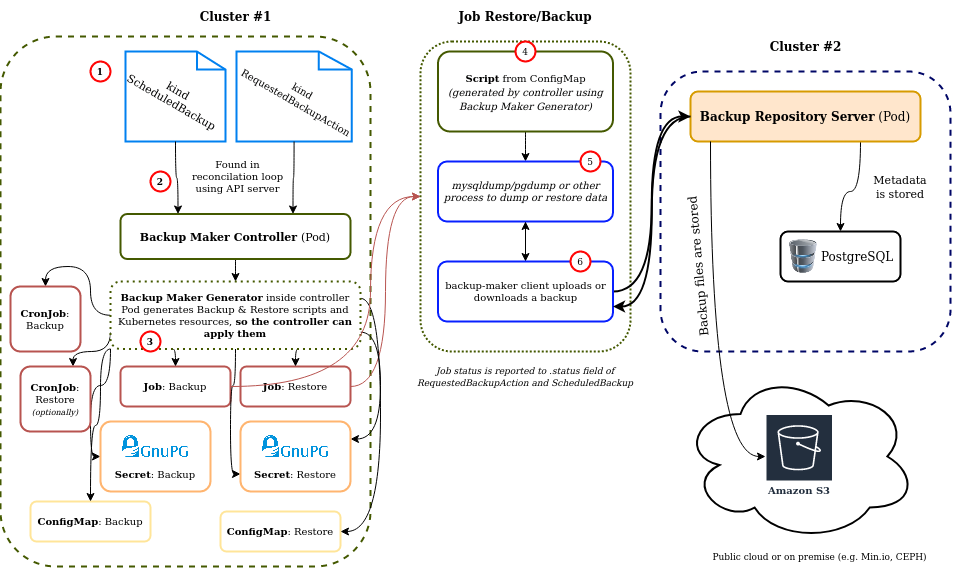

The diagram above was exported from draw.io. Its source (the exported page's mxGraphModel, read from the mxfile embedded in the PNG):
<mxGraphModel dx="2045" dy="623" grid="1" gridSize="10" guides="1" tooltips="1" connect="1" arrows="1" fold="1" page="1" pageScale="1" pageWidth="850" pageHeight="1100" math="0" shadow="0">
  <root>
    <mxCell id="0" />
    <mxCell id="1" parent="0" />
    <mxCell id="MpKVSiBmlpMGTuDAm_x0-1" value="" style="rounded=1;whiteSpace=wrap;html=1;fillColor=none;dashed=1;strokeWidth=2;strokeColor=#445900;" vertex="1" parent="1">
      <mxGeometry x="-130" y="155" width="370" height="530" as="geometry" />
    </mxCell>
    <mxCell id="MpKVSiBmlpMGTuDAm_x0-2" value="&lt;b&gt;Cluster #1&lt;/b&gt;" style="text;html=1;strokeColor=none;fillColor=none;align=center;verticalAlign=middle;whiteSpace=wrap;rounded=0;dashed=1;strokeWidth=2;" vertex="1" parent="1">
      <mxGeometry x="57.5" y="120" width="95" height="30" as="geometry" />
    </mxCell>
    <mxCell id="MpKVSiBmlpMGTuDAm_x0-5" value="" style="rounded=1;whiteSpace=wrap;html=1;fillColor=none;dashed=1;strokeWidth=2;strokeColor=#000666;" vertex="1" parent="1">
      <mxGeometry x="530" y="190" width="290" height="280" as="geometry" />
    </mxCell>
    <mxCell id="MpKVSiBmlpMGTuDAm_x0-6" value="&lt;b&gt;Cluster #2&lt;/b&gt;" style="text;html=1;strokeColor=none;fillColor=none;align=center;verticalAlign=middle;whiteSpace=wrap;rounded=0;dashed=1;strokeWidth=2;" vertex="1" parent="1">
      <mxGeometry x="627.5" y="150" width="95" height="30" as="geometry" />
    </mxCell>
    <mxCell id="MpKVSiBmlpMGTuDAm_x0-18" style="edgeStyle=orthogonalEdgeStyle;rounded=0;orthogonalLoop=1;jettySize=auto;html=1;entryX=0.5;entryY=0;entryDx=0;entryDy=0;curved=1;" edge="1" parent="1" source="MpKVSiBmlpMGTuDAm_x0-7" target="MpKVSiBmlpMGTuDAm_x0-8">
      <mxGeometry relative="1" as="geometry">
        <Array as="points">
          <mxPoint x="730" y="310" />
          <mxPoint x="710" y="310" />
        </Array>
      </mxGeometry>
    </mxCell>
    <mxCell id="MpKVSiBmlpMGTuDAm_x0-7" value="&lt;b&gt;Backup Repository Server&lt;/b&gt; (Pod)" style="rounded=1;whiteSpace=wrap;html=1;strokeWidth=2;fillColor=#ffe6cc;strokeColor=#d79b00;" vertex="1" parent="1">
      <mxGeometry x="560" y="210" width="230" height="50" as="geometry" />
    </mxCell>
    <mxCell id="MpKVSiBmlpMGTuDAm_x0-12" value="" style="ellipse;shape=cloud;whiteSpace=wrap;html=1;strokeWidth=2;fillColor=default;" vertex="1" parent="1">
      <mxGeometry x="551.25" y="490" width="235" height="170" as="geometry" />
    </mxCell>
    <mxCell id="MpKVSiBmlpMGTuDAm_x0-13" value="Amazon S3" style="sketch=0;outlineConnect=0;fontColor=#232F3E;gradientColor=none;strokeColor=#ffffff;fillColor=#232F3E;dashed=0;verticalLabelPosition=middle;verticalAlign=bottom;align=center;html=1;whiteSpace=wrap;fontSize=10;fontStyle=1;spacing=3;shape=mxgraph.aws4.productIcon;prIcon=mxgraph.aws4.s3;strokeWidth=2;" vertex="1" parent="1">
      <mxGeometry x="635" y="532.5" width="67.5" height="85" as="geometry" />
    </mxCell>
    <mxCell id="MpKVSiBmlpMGTuDAm_x0-14" value="" style="group" vertex="1" connectable="0" parent="1">
      <mxGeometry x="650" y="350" width="120" height="50" as="geometry" />
    </mxCell>
    <mxCell id="MpKVSiBmlpMGTuDAm_x0-8" value="&amp;nbsp;&amp;nbsp;&amp;nbsp;&amp;nbsp;&amp;nbsp;&amp;nbsp;&amp;nbsp;&amp;nbsp; PostgreSQL" style="rounded=1;whiteSpace=wrap;html=1;strokeWidth=2;fillColor=default;" vertex="1" parent="MpKVSiBmlpMGTuDAm_x0-14">
      <mxGeometry width="120" height="50" as="geometry" />
    </mxCell>
    <mxCell id="MpKVSiBmlpMGTuDAm_x0-9" value="" style="image;html=1;image=img/lib/clip_art/computers/Database_128x128.png;strokeWidth=2;fillColor=default;" vertex="1" parent="MpKVSiBmlpMGTuDAm_x0-14">
      <mxGeometry x="8" y="8.333333333333334" width="30" height="33.333333333333336" as="geometry" />
    </mxCell>
    <mxCell id="MpKVSiBmlpMGTuDAm_x0-16" style="edgeStyle=orthogonalEdgeStyle;rounded=0;orthogonalLoop=1;jettySize=auto;html=1;curved=1;" edge="1" parent="1" source="MpKVSiBmlpMGTuDAm_x0-7" target="MpKVSiBmlpMGTuDAm_x0-13">
      <mxGeometry relative="1" as="geometry">
        <Array as="points">
          <mxPoint x="580" y="575" />
        </Array>
      </mxGeometry>
    </mxCell>
    <mxCell id="MpKVSiBmlpMGTuDAm_x0-19" value="Backup files are stored " style="text;html=1;strokeColor=none;fillColor=none;align=center;verticalAlign=middle;whiteSpace=wrap;rounded=0;strokeWidth=2;rotation=-95;" vertex="1" parent="1">
      <mxGeometry x="470" y="370" width="195" height="30" as="geometry" />
    </mxCell>
    <mxCell id="MpKVSiBmlpMGTuDAm_x0-20" value="&lt;font style=&quot;font-size: 11px;&quot;&gt;Metadata is stored&lt;/font&gt;" style="text;html=1;strokeColor=none;fillColor=none;align=center;verticalAlign=middle;whiteSpace=wrap;rounded=0;strokeWidth=2;" vertex="1" parent="1">
      <mxGeometry x="740" y="290" width="60" height="30" as="geometry" />
    </mxCell>
    <mxCell id="MpKVSiBmlpMGTuDAm_x0-84" style="edgeStyle=orthogonalEdgeStyle;curved=1;rounded=0;orthogonalLoop=1;jettySize=auto;html=1;exitX=0.5;exitY=1;exitDx=0;exitDy=0;entryX=0.5;entryY=0;entryDx=0;entryDy=0;strokeWidth=1;fontSize=9;" edge="1" parent="1" source="MpKVSiBmlpMGTuDAm_x0-21" target="MpKVSiBmlpMGTuDAm_x0-52">
      <mxGeometry relative="1" as="geometry" />
    </mxCell>
    <mxCell id="MpKVSiBmlpMGTuDAm_x0-21" value="&lt;b&gt;Backup Maker Controller &lt;/b&gt;(Pod)&lt;b&gt;&lt;br&gt;&lt;/b&gt;" style="rounded=1;whiteSpace=wrap;html=1;strokeColor=#445900;strokeWidth=2;fontSize=11;fillColor=default;" vertex="1" parent="1">
      <mxGeometry x="-10" y="332.5" width="230" height="45" as="geometry" />
    </mxCell>
    <mxCell id="MpKVSiBmlpMGTuDAm_x0-24" value="" style="group" vertex="1" connectable="0" parent="1">
      <mxGeometry x="-10" y="170" width="110" height="90" as="geometry" />
    </mxCell>
    <mxCell id="MpKVSiBmlpMGTuDAm_x0-22" value="" style="html=1;verticalLabelPosition=bottom;align=center;labelBackgroundColor=#ffffff;verticalAlign=top;strokeWidth=2;strokeColor=#0080F0;shadow=0;dashed=0;shape=mxgraph.ios7.icons.document;fontSize=11;fillColor=default;" vertex="1" parent="MpKVSiBmlpMGTuDAm_x0-24">
      <mxGeometry x="5.119167311911266" width="99.76166537617746" height="90" as="geometry" />
    </mxCell>
    <mxCell id="MpKVSiBmlpMGTuDAm_x0-23" value="kind&lt;br&gt;&lt;div&gt;ScheduledBackup&lt;/div&gt;" style="text;html=1;strokeColor=none;fillColor=none;align=center;verticalAlign=middle;whiteSpace=wrap;rounded=0;strokeWidth=2;fontSize=11;rotation=30;" vertex="1" parent="MpKVSiBmlpMGTuDAm_x0-24">
      <mxGeometry x="0.13108404310239274" y="30" width="109.73783191379522" height="30" as="geometry" />
    </mxCell>
    <mxCell id="MpKVSiBmlpMGTuDAm_x0-25" value="" style="group" vertex="1" connectable="0" parent="1">
      <mxGeometry x="100" y="170" width="130" height="90" as="geometry" />
    </mxCell>
    <mxCell id="MpKVSiBmlpMGTuDAm_x0-26" value="" style="html=1;verticalLabelPosition=bottom;align=center;labelBackgroundColor=#ffffff;verticalAlign=top;strokeWidth=2;strokeColor=#0080F0;shadow=0;dashed=0;shape=mxgraph.ios7.icons.document;fontSize=11;fillColor=default;" vertex="1" parent="MpKVSiBmlpMGTuDAm_x0-25">
      <mxGeometry x="5.922770461322363" width="115.42217881559088" height="90" as="geometry" />
    </mxCell>
    <mxCell id="MpKVSiBmlpMGTuDAm_x0-27" value="&lt;font style=&quot;font-size: 10px;&quot;&gt;kind&lt;br&gt;&lt;/font&gt;&lt;div&gt;&lt;font style=&quot;font-size: 10px;&quot;&gt;RequestedBackupAction&lt;/font&gt;&lt;/div&gt;" style="text;html=1;strokeColor=none;fillColor=none;align=center;verticalAlign=middle;whiteSpace=wrap;rounded=0;strokeWidth=2;fontSize=11;rotation=30;" vertex="1" parent="MpKVSiBmlpMGTuDAm_x0-25">
      <mxGeometry x="5.924215499126935" y="35" width="126.96439669714998" height="20" as="geometry" />
    </mxCell>
    <mxCell id="MpKVSiBmlpMGTuDAm_x0-29" style="edgeStyle=orthogonalEdgeStyle;curved=1;rounded=0;orthogonalLoop=1;jettySize=auto;html=1;entryX=0.75;entryY=0;entryDx=0;entryDy=0;fontSize=10;" edge="1" parent="1" source="MpKVSiBmlpMGTuDAm_x0-26" target="MpKVSiBmlpMGTuDAm_x0-21">
      <mxGeometry relative="1" as="geometry" />
    </mxCell>
    <mxCell id="MpKVSiBmlpMGTuDAm_x0-30" style="edgeStyle=orthogonalEdgeStyle;curved=1;rounded=0;orthogonalLoop=1;jettySize=auto;html=1;entryX=0.25;entryY=0;entryDx=0;entryDy=0;fontSize=10;" edge="1" parent="1" source="MpKVSiBmlpMGTuDAm_x0-22" target="MpKVSiBmlpMGTuDAm_x0-21">
      <mxGeometry relative="1" as="geometry" />
    </mxCell>
    <mxCell id="MpKVSiBmlpMGTuDAm_x0-31" value="Found in reconcilation loop using API server" style="text;html=1;strokeColor=none;fillColor=none;align=center;verticalAlign=middle;whiteSpace=wrap;rounded=0;strokeWidth=2;fontSize=10;" vertex="1" parent="1">
      <mxGeometry x="60" y="280" width="95" height="30" as="geometry" />
    </mxCell>
    <mxCell id="MpKVSiBmlpMGTuDAm_x0-33" value="&lt;b&gt;Job&lt;/b&gt;: Backup" style="rounded=1;whiteSpace=wrap;html=1;strokeColor=#B85450;strokeWidth=2;fontSize=10;fillColor=default;" vertex="1" parent="1">
      <mxGeometry x="-10" y="485" width="110" height="40" as="geometry" />
    </mxCell>
    <mxCell id="MpKVSiBmlpMGTuDAm_x0-94" style="edgeStyle=orthogonalEdgeStyle;curved=1;rounded=0;orthogonalLoop=1;jettySize=auto;html=1;entryX=0;entryY=0.5;entryDx=0;entryDy=0;strokeWidth=1;fontSize=9;fillColor=#f8cecc;strokeColor=#b85450;" edge="1" parent="1" source="MpKVSiBmlpMGTuDAm_x0-34" target="MpKVSiBmlpMGTuDAm_x0-47">
      <mxGeometry relative="1" as="geometry" />
    </mxCell>
    <mxCell id="MpKVSiBmlpMGTuDAm_x0-34" value="&lt;b&gt;Job&lt;/b&gt;: Restore" style="rounded=1;whiteSpace=wrap;html=1;strokeColor=#B85450;strokeWidth=2;fontSize=10;fillColor=default;" vertex="1" parent="1">
      <mxGeometry x="110" y="485" width="110" height="40" as="geometry" />
    </mxCell>
    <mxCell id="MpKVSiBmlpMGTuDAm_x0-42" value="&lt;b&gt;ConfigMap&lt;/b&gt;: Backup" style="rounded=1;whiteSpace=wrap;html=1;strokeColor=#FFE599;strokeWidth=2;fontSize=10;fillColor=default;" vertex="1" parent="1">
      <mxGeometry x="-100" y="620" width="120" height="40" as="geometry" />
    </mxCell>
    <mxCell id="MpKVSiBmlpMGTuDAm_x0-43" value="&lt;b&gt;ConfigMap&lt;/b&gt;: Restore" style="rounded=1;whiteSpace=wrap;html=1;strokeColor=#FFE599;strokeWidth=2;fontSize=10;fillColor=default;" vertex="1" parent="1">
      <mxGeometry x="90" y="630" width="120" height="40" as="geometry" />
    </mxCell>
    <mxCell id="MpKVSiBmlpMGTuDAm_x0-47" value="" style="rounded=1;whiteSpace=wrap;html=1;strokeColor=#445900;strokeWidth=2;fontSize=10;fillColor=default;dashed=1;dashPattern=1 1;" vertex="1" parent="1">
      <mxGeometry x="290" y="160" width="210" height="310" as="geometry" />
    </mxCell>
    <mxCell id="MpKVSiBmlpMGTuDAm_x0-50" value="&lt;b&gt;&lt;font style=&quot;font-size: 12px;&quot;&gt;Job Restore/Backup&lt;/font&gt;&lt;/b&gt;" style="text;html=1;strokeColor=none;fillColor=none;align=center;verticalAlign=middle;whiteSpace=wrap;rounded=0;dashed=1;dashPattern=1 1;strokeWidth=2;fontSize=10;" vertex="1" parent="1">
      <mxGeometry x="316.25" y="120" width="157.5" height="30" as="geometry" />
    </mxCell>
    <mxCell id="MpKVSiBmlpMGTuDAm_x0-59" style="edgeStyle=orthogonalEdgeStyle;curved=1;rounded=0;orthogonalLoop=1;jettySize=auto;html=1;exitX=0.5;exitY=1;exitDx=0;exitDy=0;entryX=0.5;entryY=0;entryDx=0;entryDy=0;fontSize=10;" edge="1" parent="1" source="MpKVSiBmlpMGTuDAm_x0-51" target="MpKVSiBmlpMGTuDAm_x0-58">
      <mxGeometry relative="1" as="geometry" />
    </mxCell>
    <mxCell id="MpKVSiBmlpMGTuDAm_x0-51" value="&lt;div&gt;&lt;font style=&quot;font-size: 10px;&quot;&gt;&lt;b&gt;Script&lt;/b&gt; from ConfigMap&lt;/font&gt;&lt;/div&gt;&lt;div&gt;&lt;font style=&quot;font-size: 10px;&quot;&gt;&lt;i&gt;(generated by controller using Backup Maker Generator)&lt;/i&gt;&lt;br&gt;&lt;/font&gt;&lt;/div&gt;" style="rounded=1;whiteSpace=wrap;html=1;strokeColor=#445900;strokeWidth=2;fontSize=12;fillColor=default;" vertex="1" parent="1">
      <mxGeometry x="307.5" y="170" width="175" height="80" as="geometry" />
    </mxCell>
    <mxCell id="MpKVSiBmlpMGTuDAm_x0-85" style="edgeStyle=orthogonalEdgeStyle;curved=1;rounded=0;orthogonalLoop=1;jettySize=auto;html=1;exitX=0;exitY=0.5;exitDx=0;exitDy=0;entryX=0.5;entryY=0;entryDx=0;entryDy=0;strokeWidth=1;fontSize=9;" edge="1" parent="1" source="MpKVSiBmlpMGTuDAm_x0-52" target="MpKVSiBmlpMGTuDAm_x0-66">
      <mxGeometry relative="1" as="geometry" />
    </mxCell>
    <mxCell id="MpKVSiBmlpMGTuDAm_x0-86" style="edgeStyle=orthogonalEdgeStyle;curved=1;rounded=0;orthogonalLoop=1;jettySize=auto;html=1;exitX=0;exitY=0.75;exitDx=0;exitDy=0;entryX=0.75;entryY=0;entryDx=0;entryDy=0;strokeWidth=1;fontSize=9;" edge="1" parent="1" source="MpKVSiBmlpMGTuDAm_x0-52" target="MpKVSiBmlpMGTuDAm_x0-67">
      <mxGeometry relative="1" as="geometry">
        <Array as="points">
          <mxPoint x="-20" y="470" />
          <mxPoint x="-57" y="470" />
        </Array>
      </mxGeometry>
    </mxCell>
    <mxCell id="MpKVSiBmlpMGTuDAm_x0-87" style="edgeStyle=orthogonalEdgeStyle;curved=1;rounded=0;orthogonalLoop=1;jettySize=auto;html=1;exitX=0.25;exitY=1;exitDx=0;exitDy=0;entryX=0.5;entryY=0;entryDx=0;entryDy=0;strokeWidth=1;fontSize=9;" edge="1" parent="1" source="MpKVSiBmlpMGTuDAm_x0-52" target="MpKVSiBmlpMGTuDAm_x0-33">
      <mxGeometry relative="1" as="geometry" />
    </mxCell>
    <mxCell id="MpKVSiBmlpMGTuDAm_x0-88" style="edgeStyle=orthogonalEdgeStyle;curved=1;rounded=0;orthogonalLoop=1;jettySize=auto;html=1;exitX=0.75;exitY=1;exitDx=0;exitDy=0;entryX=0.5;entryY=0;entryDx=0;entryDy=0;strokeWidth=1;fontSize=9;" edge="1" parent="1" source="MpKVSiBmlpMGTuDAm_x0-52" target="MpKVSiBmlpMGTuDAm_x0-34">
      <mxGeometry relative="1" as="geometry" />
    </mxCell>
    <mxCell id="MpKVSiBmlpMGTuDAm_x0-89" style="edgeStyle=orthogonalEdgeStyle;curved=1;rounded=0;orthogonalLoop=1;jettySize=auto;html=1;exitX=1;exitY=0.75;exitDx=0;exitDy=0;entryX=1;entryY=0.25;entryDx=0;entryDy=0;strokeWidth=1;fontSize=9;" edge="1" parent="1" source="MpKVSiBmlpMGTuDAm_x0-52" target="MpKVSiBmlpMGTuDAm_x0-36">
      <mxGeometry relative="1" as="geometry" />
    </mxCell>
    <mxCell id="MpKVSiBmlpMGTuDAm_x0-90" style="edgeStyle=orthogonalEdgeStyle;curved=1;rounded=0;orthogonalLoop=1;jettySize=auto;html=1;exitX=1;exitY=0.25;exitDx=0;exitDy=0;entryX=1;entryY=0.5;entryDx=0;entryDy=0;strokeWidth=1;fontSize=9;" edge="1" parent="1" source="MpKVSiBmlpMGTuDAm_x0-52" target="MpKVSiBmlpMGTuDAm_x0-43">
      <mxGeometry relative="1" as="geometry" />
    </mxCell>
    <mxCell id="MpKVSiBmlpMGTuDAm_x0-91" style="edgeStyle=orthogonalEdgeStyle;curved=1;rounded=0;orthogonalLoop=1;jettySize=auto;html=1;exitX=0;exitY=1;exitDx=0;exitDy=0;entryX=0;entryY=0.5;entryDx=0;entryDy=0;strokeWidth=1;fontSize=9;" edge="1" parent="1" source="MpKVSiBmlpMGTuDAm_x0-52" target="MpKVSiBmlpMGTuDAm_x0-35">
      <mxGeometry relative="1" as="geometry">
        <Array as="points">
          <mxPoint x="-20" y="504" />
          <mxPoint x="-40" y="504" />
          <mxPoint x="-40" y="575" />
        </Array>
      </mxGeometry>
    </mxCell>
    <mxCell id="MpKVSiBmlpMGTuDAm_x0-92" style="edgeStyle=orthogonalEdgeStyle;curved=1;rounded=0;orthogonalLoop=1;jettySize=auto;html=1;exitX=0.5;exitY=1;exitDx=0;exitDy=0;entryX=0;entryY=0.75;entryDx=0;entryDy=0;strokeWidth=1;fontSize=9;" edge="1" parent="1" source="MpKVSiBmlpMGTuDAm_x0-52" target="MpKVSiBmlpMGTuDAm_x0-36">
      <mxGeometry relative="1" as="geometry">
        <Array as="points">
          <mxPoint x="105" y="504" />
          <mxPoint x="100" y="504" />
          <mxPoint x="100" y="593" />
        </Array>
      </mxGeometry>
    </mxCell>
    <mxCell id="MpKVSiBmlpMGTuDAm_x0-93" style="edgeStyle=orthogonalEdgeStyle;curved=1;rounded=0;orthogonalLoop=1;jettySize=auto;html=1;exitX=0;exitY=1;exitDx=0;exitDy=0;entryX=0.5;entryY=0;entryDx=0;entryDy=0;strokeWidth=1;fontSize=9;" edge="1" parent="1" source="MpKVSiBmlpMGTuDAm_x0-52" target="MpKVSiBmlpMGTuDAm_x0-42">
      <mxGeometry relative="1" as="geometry">
        <Array as="points">
          <mxPoint x="-30" y="468" />
          <mxPoint x="-30" y="544" />
          <mxPoint x="-40" y="544" />
        </Array>
      </mxGeometry>
    </mxCell>
    <mxCell id="MpKVSiBmlpMGTuDAm_x0-52" value="&lt;b&gt;Backup Maker Generator&lt;/b&gt; inside controller Pod generates Backup &amp;amp; Restore scripts and Kubernetes resources, &lt;b&gt;so the controller can apply them&lt;/b&gt;" style="rounded=1;whiteSpace=wrap;html=1;strokeColor=#445900;strokeWidth=2;fontSize=10;fillColor=default;dashed=1;dashPattern=1 2;" vertex="1" parent="1">
      <mxGeometry x="-20" y="400" width="250" height="67.5" as="geometry" />
    </mxCell>
    <mxCell id="MpKVSiBmlpMGTuDAm_x0-61" style="edgeStyle=orthogonalEdgeStyle;curved=1;rounded=0;orthogonalLoop=1;jettySize=auto;html=1;exitX=0.5;exitY=1;exitDx=0;exitDy=0;entryX=0.5;entryY=0;entryDx=0;entryDy=0;fontSize=10;" edge="1" parent="1" source="MpKVSiBmlpMGTuDAm_x0-58" target="MpKVSiBmlpMGTuDAm_x0-60">
      <mxGeometry relative="1" as="geometry" />
    </mxCell>
    <mxCell id="MpKVSiBmlpMGTuDAm_x0-58" value="&lt;i&gt;mysqldump/pgdump or other process to dump or restore data&lt;/i&gt;" style="rounded=1;whiteSpace=wrap;html=1;strokeColor=#0820FF;strokeWidth=2;fontSize=10;fillColor=default;" vertex="1" parent="1">
      <mxGeometry x="307.5" y="280" width="175" height="60" as="geometry" />
    </mxCell>
    <mxCell id="MpKVSiBmlpMGTuDAm_x0-62" style="edgeStyle=orthogonalEdgeStyle;curved=1;rounded=0;orthogonalLoop=1;jettySize=auto;html=1;exitX=0.5;exitY=0;exitDx=0;exitDy=0;entryX=0.5;entryY=1;entryDx=0;entryDy=0;fontSize=10;" edge="1" parent="1" source="MpKVSiBmlpMGTuDAm_x0-60" target="MpKVSiBmlpMGTuDAm_x0-58">
      <mxGeometry relative="1" as="geometry" />
    </mxCell>
    <mxCell id="MpKVSiBmlpMGTuDAm_x0-63" style="edgeStyle=orthogonalEdgeStyle;curved=1;rounded=0;orthogonalLoop=1;jettySize=auto;html=1;exitX=1;exitY=0.5;exitDx=0;exitDy=0;entryX=0;entryY=0.5;entryDx=0;entryDy=0;fontSize=10;strokeWidth=2;" edge="1" parent="1" source="MpKVSiBmlpMGTuDAm_x0-60" target="MpKVSiBmlpMGTuDAm_x0-7">
      <mxGeometry relative="1" as="geometry" />
    </mxCell>
    <mxCell id="MpKVSiBmlpMGTuDAm_x0-60" value="backup-maker client uploads or downloads a backup" style="rounded=1;whiteSpace=wrap;html=1;strokeColor=#0820FF;strokeWidth=2;fontSize=10;fillColor=default;" vertex="1" parent="1">
      <mxGeometry x="307.5" y="380" width="175" height="60" as="geometry" />
    </mxCell>
    <mxCell id="MpKVSiBmlpMGTuDAm_x0-64" style="edgeStyle=orthogonalEdgeStyle;curved=1;rounded=0;orthogonalLoop=1;jettySize=auto;html=1;exitX=0;exitY=0.5;exitDx=0;exitDy=0;entryX=1;entryY=0.75;entryDx=0;entryDy=0;strokeWidth=2;fontSize=10;" edge="1" parent="1" source="MpKVSiBmlpMGTuDAm_x0-7" target="MpKVSiBmlpMGTuDAm_x0-60">
      <mxGeometry relative="1" as="geometry" />
    </mxCell>
    <mxCell id="MpKVSiBmlpMGTuDAm_x0-65" value="&lt;font style=&quot;font-size: 9px;&quot;&gt;&lt;i&gt;Job status is reported to .status field of RequestedBackupAction and ScheduledBackup&lt;/i&gt;&lt;/font&gt;" style="text;html=1;strokeColor=none;fillColor=none;align=center;verticalAlign=middle;whiteSpace=wrap;rounded=0;strokeWidth=2;fontSize=10;" vertex="1" parent="1">
      <mxGeometry x="285" y="470" width="220" height="50" as="geometry" />
    </mxCell>
    <mxCell id="MpKVSiBmlpMGTuDAm_x0-66" value="&lt;b&gt;CronJob&lt;/b&gt;: Backup" style="rounded=1;whiteSpace=wrap;html=1;strokeColor=#B85450;strokeWidth=2;fontSize=10;fillColor=default;" vertex="1" parent="1">
      <mxGeometry x="-120" y="405" width="70" height="65" as="geometry" />
    </mxCell>
    <mxCell id="MpKVSiBmlpMGTuDAm_x0-67" value="&lt;div&gt;&lt;b&gt;CronJob&lt;/b&gt;: Restore&lt;/div&gt;&lt;div&gt;&lt;font style=&quot;font-size: 8px;&quot;&gt;&lt;i&gt;(optionally)&lt;/i&gt;&lt;/font&gt;&lt;br&gt;&lt;/div&gt;" style="rounded=1;whiteSpace=wrap;html=1;strokeColor=#B85450;strokeWidth=2;fontSize=10;fillColor=default;" vertex="1" parent="1">
      <mxGeometry x="-110" y="485" width="70" height="65" as="geometry" />
    </mxCell>
    <mxCell id="MpKVSiBmlpMGTuDAm_x0-70" value="&lt;b&gt;1&lt;/b&gt;" style="ellipse;whiteSpace=wrap;html=1;aspect=fixed;strokeColor=#FF0505;strokeWidth=2;fontSize=9;fillColor=default;" vertex="1" parent="1">
      <mxGeometry x="-40" y="180" width="20" height="20" as="geometry" />
    </mxCell>
    <mxCell id="MpKVSiBmlpMGTuDAm_x0-71" value="&lt;b&gt;2&lt;/b&gt;" style="ellipse;whiteSpace=wrap;html=1;aspect=fixed;strokeColor=#FF0505;strokeWidth=2;fontSize=9;fillColor=default;" vertex="1" parent="1">
      <mxGeometry x="20" y="290" width="20" height="20" as="geometry" />
    </mxCell>
    <mxCell id="MpKVSiBmlpMGTuDAm_x0-73" value="&lt;b&gt;3&lt;/b&gt;" style="ellipse;whiteSpace=wrap;html=1;aspect=fixed;strokeColor=#FF0505;strokeWidth=2;fontSize=9;fillColor=default;" vertex="1" parent="1">
      <mxGeometry x="10" y="450" width="20" height="20" as="geometry" />
    </mxCell>
    <mxCell id="MpKVSiBmlpMGTuDAm_x0-78" value="4" style="ellipse;whiteSpace=wrap;html=1;aspect=fixed;strokeColor=#FF0505;strokeWidth=2;fontSize=9;fillColor=default;" vertex="1" parent="1">
      <mxGeometry x="385" y="160" width="20" height="20" as="geometry" />
    </mxCell>
    <mxCell id="MpKVSiBmlpMGTuDAm_x0-79" value="5" style="ellipse;whiteSpace=wrap;html=1;aspect=fixed;strokeColor=#FF0505;strokeWidth=2;fontSize=9;fillColor=default;" vertex="1" parent="1">
      <mxGeometry x="450" y="270" width="20" height="20" as="geometry" />
    </mxCell>
    <mxCell id="MpKVSiBmlpMGTuDAm_x0-80" value="6" style="ellipse;whiteSpace=wrap;html=1;aspect=fixed;strokeColor=#FF0505;strokeWidth=2;fontSize=9;fillColor=default;" vertex="1" parent="1">
      <mxGeometry x="440" y="370" width="20" height="20" as="geometry" />
    </mxCell>
    <mxCell id="MpKVSiBmlpMGTuDAm_x0-81" value="Public cloud or on premise (e.g. Min.io, CEPH)" style="text;html=1;strokeColor=none;fillColor=none;align=center;verticalAlign=middle;whiteSpace=wrap;rounded=0;strokeWidth=2;fontSize=9;" vertex="1" parent="1">
      <mxGeometry x="579" y="660" width="221" height="30" as="geometry" />
    </mxCell>
    <mxCell id="MpKVSiBmlpMGTuDAm_x0-82" value="" style="group" vertex="1" connectable="0" parent="1">
      <mxGeometry x="110" y="540" width="110" height="70" as="geometry" />
    </mxCell>
    <mxCell id="MpKVSiBmlpMGTuDAm_x0-36" value="&lt;br&gt;&lt;div&gt;&lt;br&gt;&lt;/div&gt;&lt;div&gt;&lt;b&gt;&lt;br&gt;&lt;/b&gt;&lt;/div&gt;&lt;div&gt;&lt;b&gt;Secret&lt;/b&gt;: Restore&lt;/div&gt;" style="rounded=1;whiteSpace=wrap;html=1;strokeColor=#FFB570;strokeWidth=2;fontSize=10;fillColor=default;" vertex="1" parent="MpKVSiBmlpMGTuDAm_x0-82">
      <mxGeometry width="110" height="70" as="geometry" />
    </mxCell>
    <mxCell id="MpKVSiBmlpMGTuDAm_x0-45" value="" style="shape=image;verticalLabelPosition=bottom;labelBackgroundColor=default;verticalAlign=top;aspect=fixed;imageAspect=0;image=https://upload.wikimedia.org/wikipedia/commons/thumb/6/61/Gnupg_logo.svg/1280px-Gnupg_logo.svg.png;" vertex="1" parent="MpKVSiBmlpMGTuDAm_x0-82">
      <mxGeometry x="18.379999999999995" y="10" width="73.24" height="30" as="geometry" />
    </mxCell>
    <mxCell id="MpKVSiBmlpMGTuDAm_x0-83" value="" style="group" vertex="1" connectable="0" parent="1">
      <mxGeometry x="-30" y="540" width="110" height="70" as="geometry" />
    </mxCell>
    <mxCell id="MpKVSiBmlpMGTuDAm_x0-35" value="&lt;br&gt;&lt;div&gt;&lt;br&gt;&lt;/div&gt;&lt;div&gt;&lt;b&gt;&lt;br&gt;&lt;/b&gt;&lt;/div&gt;&lt;div&gt;&lt;b&gt;Secret&lt;/b&gt;: Backup&lt;/div&gt;" style="rounded=1;whiteSpace=wrap;html=1;strokeColor=#FFB570;strokeWidth=2;fontSize=10;fillColor=default;" vertex="1" parent="MpKVSiBmlpMGTuDAm_x0-83">
      <mxGeometry width="110" height="70" as="geometry" />
    </mxCell>
    <mxCell id="MpKVSiBmlpMGTuDAm_x0-44" value="" style="shape=image;verticalLabelPosition=bottom;labelBackgroundColor=default;verticalAlign=top;aspect=fixed;imageAspect=0;image=https://upload.wikimedia.org/wikipedia/commons/thumb/6/61/Gnupg_logo.svg/1280px-Gnupg_logo.svg.png;" vertex="1" parent="MpKVSiBmlpMGTuDAm_x0-83">
      <mxGeometry x="18.379999999999995" y="10" width="73.24" height="30" as="geometry" />
    </mxCell>
    <mxCell id="MpKVSiBmlpMGTuDAm_x0-95" style="edgeStyle=orthogonalEdgeStyle;curved=1;rounded=0;orthogonalLoop=1;jettySize=auto;html=1;exitX=1;exitY=0.5;exitDx=0;exitDy=0;entryX=0;entryY=0.5;entryDx=0;entryDy=0;strokeWidth=1;fontSize=9;fillColor=#f8cecc;strokeColor=#b85450;" edge="1" parent="1" source="MpKVSiBmlpMGTuDAm_x0-33" target="MpKVSiBmlpMGTuDAm_x0-47">
      <mxGeometry relative="1" as="geometry">
        <Array as="points">
          <mxPoint x="240" y="505" />
          <mxPoint x="240" y="315" />
        </Array>
      </mxGeometry>
    </mxCell>
  </root>
</mxGraphModel>